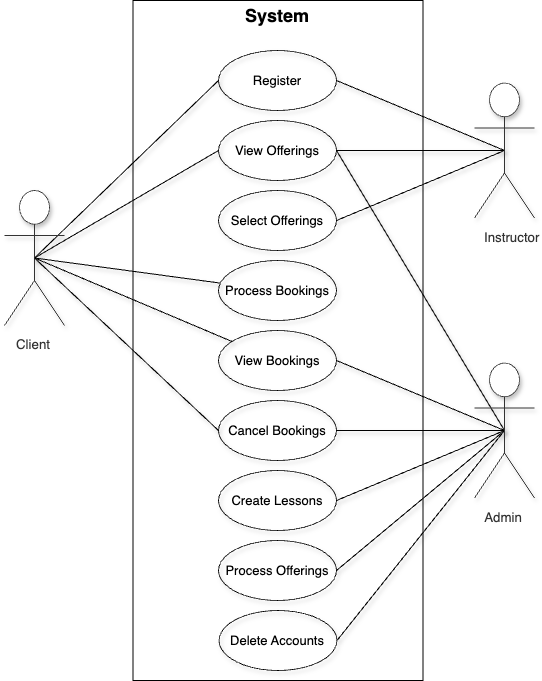

The diagram above was exported from draw.io. Its source (the exported page's mxGraphModel, read from the mxfile embedded in the PNG):
<mxGraphModel dx="1210" dy="1804" grid="1" gridSize="10" guides="1" tooltips="1" connect="1" arrows="1" fold="1" page="1" pageScale="1" pageWidth="850" pageHeight="1100" math="0" shadow="0">
  <root>
    <mxCell id="0" />
    <mxCell id="1" parent="0" />
    <mxCell id="5BEhfyaP0XdUgzNw4Kf7-1" style="rounded=0;orthogonalLoop=1;jettySize=auto;html=1;exitX=0.5;exitY=0.5;exitDx=0;exitDy=0;exitPerimeter=0;entryX=0;entryY=0.5;entryDx=0;entryDy=0;shadow=1;endArrow=none;endFill=0;" edge="1" parent="1" source="5BEhfyaP0XdUgzNw4Kf7-5" target="5BEhfyaP0XdUgzNw4Kf7-6">
      <mxGeometry relative="1" as="geometry" />
    </mxCell>
    <mxCell id="5BEhfyaP0XdUgzNw4Kf7-2" style="rounded=0;orthogonalLoop=1;jettySize=auto;html=1;exitX=0.5;exitY=0.5;exitDx=0;exitDy=0;exitPerimeter=0;entryX=0;entryY=0.5;entryDx=0;entryDy=0;shadow=1;endArrow=none;endFill=0;" edge="1" parent="1" source="5BEhfyaP0XdUgzNw4Kf7-5" target="5BEhfyaP0XdUgzNw4Kf7-7">
      <mxGeometry relative="1" as="geometry" />
    </mxCell>
    <mxCell id="5BEhfyaP0XdUgzNw4Kf7-3" style="rounded=0;orthogonalLoop=1;jettySize=auto;html=1;exitX=0.5;exitY=0.5;exitDx=0;exitDy=0;exitPerimeter=0;shadow=1;endArrow=none;endFill=0;" edge="1" parent="1" source="5BEhfyaP0XdUgzNw4Kf7-5" target="5BEhfyaP0XdUgzNw4Kf7-10">
      <mxGeometry relative="1" as="geometry" />
    </mxCell>
    <mxCell id="5BEhfyaP0XdUgzNw4Kf7-4" style="rounded=0;orthogonalLoop=1;jettySize=auto;html=1;exitX=0.5;exitY=0.5;exitDx=0;exitDy=0;exitPerimeter=0;entryX=0;entryY=0.5;entryDx=0;entryDy=0;shadow=1;endArrow=none;endFill=0;" edge="1" parent="1" source="5BEhfyaP0XdUgzNw4Kf7-5" target="5BEhfyaP0XdUgzNw4Kf7-11">
      <mxGeometry relative="1" as="geometry" />
    </mxCell>
    <mxCell id="5BEhfyaP0XdUgzNw4Kf7-5" value="Client" style="html=1;overflow=block;blockSpacing=1;shape=umlActor;labelPosition=center;verticalLabelPosition=bottom;verticalAlign=top;whiteSpace=nowrap;fontSize=13.3;fontFamily=Helvetica;fontColor=#333333;align=center;spacingLeft=8.6;spacingRight=8.6;spacingTop=9;spacing=3.7;strokeColor=#333333;strokeOpacity=100;rounded=1;absoluteArcSize=1;arcSize=7.5;fillColor=#ffffff;strokeWidth=0.8;lucidId=ykkh.cu3EusE;shadow=1;" vertex="1" parent="1">
      <mxGeometry x="140" y="-780" width="60" height="135" as="geometry" />
    </mxCell>
    <mxCell id="5BEhfyaP0XdUgzNw4Kf7-6" value="Register" style="html=1;overflow=block;blockSpacing=1;whiteSpace=wrap;ellipse;fontSize=13;spacing=3.8;strokeOpacity=100;fillOpacity=0;rounded=1;absoluteArcSize=1;arcSize=7.5;fillColor=#000000;strokeWidth=0.8;lucidId=ykkh1GcHnGc_;shadow=1;" vertex="1" parent="1">
      <mxGeometry x="354" y="-920" width="118" height="60" as="geometry" />
    </mxCell>
    <mxCell id="5BEhfyaP0XdUgzNw4Kf7-7" value="View Offerings" style="html=1;overflow=block;blockSpacing=1;whiteSpace=wrap;ellipse;fontSize=13;spacing=3.8;strokeOpacity=100;fillOpacity=0;rounded=1;absoluteArcSize=1;arcSize=7.5;fillColor=#000000;strokeWidth=0.8;lucidId=ykkh1GcHnGc_;shadow=1;" vertex="1" parent="1">
      <mxGeometry x="354" y="-850" width="118" height="60" as="geometry" />
    </mxCell>
    <mxCell id="5BEhfyaP0XdUgzNw4Kf7-8" value="Select Offerings" style="html=1;overflow=block;blockSpacing=1;whiteSpace=wrap;ellipse;fontSize=13;spacing=3.8;strokeOpacity=100;fillOpacity=0;rounded=1;absoluteArcSize=1;arcSize=7.5;fillColor=#000000;strokeWidth=0.8;lucidId=ykkh1GcHnGc_;shadow=1;" vertex="1" parent="1">
      <mxGeometry x="354" y="-780" width="118" height="60" as="geometry" />
    </mxCell>
    <mxCell id="5BEhfyaP0XdUgzNw4Kf7-9" value="Process Bookings" style="html=1;overflow=block;blockSpacing=1;whiteSpace=wrap;ellipse;fontSize=13;spacing=3.8;strokeOpacity=100;fillOpacity=0;rounded=1;absoluteArcSize=1;arcSize=7.5;fillColor=#000000;strokeWidth=0.8;lucidId=ykkh1GcHnGc_;shadow=1;" vertex="1" parent="1">
      <mxGeometry x="354" y="-710" width="118" height="60" as="geometry" />
    </mxCell>
    <mxCell id="5BEhfyaP0XdUgzNw4Kf7-10" value="View Bookings" style="html=1;overflow=block;blockSpacing=1;whiteSpace=wrap;ellipse;fontSize=13;spacing=3.8;strokeOpacity=100;fillOpacity=0;rounded=1;absoluteArcSize=1;arcSize=7.5;fillColor=#000000;strokeWidth=0.8;lucidId=ykkh1GcHnGc_;shadow=1;" vertex="1" parent="1">
      <mxGeometry x="354" y="-640" width="118" height="60" as="geometry" />
    </mxCell>
    <mxCell id="5BEhfyaP0XdUgzNw4Kf7-11" value="Cancel Bookings" style="html=1;overflow=block;blockSpacing=1;whiteSpace=wrap;ellipse;fontSize=13;spacing=3.8;strokeOpacity=100;fillOpacity=0;rounded=1;absoluteArcSize=1;arcSize=7.5;fillColor=#000000;strokeWidth=0.8;lucidId=ykkh1GcHnGc_;shadow=1;" vertex="1" parent="1">
      <mxGeometry x="354" y="-570" width="118" height="60" as="geometry" />
    </mxCell>
    <mxCell id="5BEhfyaP0XdUgzNw4Kf7-12" value="Create Lessons" style="html=1;overflow=block;blockSpacing=1;whiteSpace=wrap;ellipse;fontSize=13;spacing=3.8;strokeOpacity=100;fillOpacity=0;rounded=1;absoluteArcSize=1;arcSize=7.5;fillColor=#000000;strokeWidth=0.8;lucidId=ykkh1GcHnGc_;shadow=1;" vertex="1" parent="1">
      <mxGeometry x="354" y="-500" width="118" height="60" as="geometry" />
    </mxCell>
    <mxCell id="5BEhfyaP0XdUgzNw4Kf7-13" value="Process Offerings" style="html=1;overflow=block;blockSpacing=1;whiteSpace=wrap;ellipse;fontSize=13;spacing=3.8;strokeOpacity=100;fillOpacity=0;rounded=1;absoluteArcSize=1;arcSize=7.5;fillColor=#000000;strokeWidth=0.8;lucidId=ykkh1GcHnGc_;shadow=1;" vertex="1" parent="1">
      <mxGeometry x="354" y="-430" width="118" height="60" as="geometry" />
    </mxCell>
    <mxCell id="5BEhfyaP0XdUgzNw4Kf7-14" style="rounded=0;orthogonalLoop=1;jettySize=auto;html=1;exitX=0.5;exitY=0.5;exitDx=0;exitDy=0;exitPerimeter=0;entryX=1;entryY=0.5;entryDx=0;entryDy=0;shadow=1;endArrow=none;endFill=0;" edge="1" parent="1" source="5BEhfyaP0XdUgzNw4Kf7-17" target="5BEhfyaP0XdUgzNw4Kf7-6">
      <mxGeometry relative="1" as="geometry" />
    </mxCell>
    <mxCell id="5BEhfyaP0XdUgzNw4Kf7-15" style="rounded=0;orthogonalLoop=1;jettySize=auto;html=1;exitX=0.5;exitY=0.5;exitDx=0;exitDy=0;exitPerimeter=0;entryX=1;entryY=0.5;entryDx=0;entryDy=0;shadow=1;endArrow=none;endFill=0;" edge="1" parent="1" source="5BEhfyaP0XdUgzNw4Kf7-17" target="5BEhfyaP0XdUgzNw4Kf7-7">
      <mxGeometry relative="1" as="geometry" />
    </mxCell>
    <mxCell id="5BEhfyaP0XdUgzNw4Kf7-16" style="rounded=0;orthogonalLoop=1;jettySize=auto;html=1;exitX=0.5;exitY=0.5;exitDx=0;exitDy=0;exitPerimeter=0;entryX=1;entryY=0.5;entryDx=0;entryDy=0;shadow=1;endArrow=none;endFill=0;" edge="1" parent="1" source="5BEhfyaP0XdUgzNw4Kf7-17" target="5BEhfyaP0XdUgzNw4Kf7-8">
      <mxGeometry relative="1" as="geometry" />
    </mxCell>
    <mxCell id="5BEhfyaP0XdUgzNw4Kf7-17" value="Instructor" style="html=1;overflow=block;blockSpacing=1;shape=umlActor;labelPosition=center;verticalLabelPosition=bottom;verticalAlign=top;whiteSpace=nowrap;fontSize=13.3;fontFamily=Helvetica;fontColor=#333333;align=center;spacingLeft=8.6;spacingRight=8.6;spacingTop=9;spacing=3.7;strokeColor=#333333;strokeOpacity=100;rounded=1;absoluteArcSize=1;arcSize=7.5;fillColor=#ffffff;strokeWidth=0.8;lucidId=4wkhK6GHvmvA;shadow=1;" vertex="1" parent="1">
      <mxGeometry x="610" y="-887.5" width="60" height="135" as="geometry" />
    </mxCell>
    <mxCell id="5BEhfyaP0XdUgzNw4Kf7-18" style="rounded=0;orthogonalLoop=1;jettySize=auto;html=1;exitX=0.5;exitY=0.5;exitDx=0;exitDy=0;exitPerimeter=0;entryX=1;entryY=0.5;entryDx=0;entryDy=0;shadow=1;endArrow=none;endFill=0;" edge="1" parent="1" source="5BEhfyaP0XdUgzNw4Kf7-24" target="5BEhfyaP0XdUgzNw4Kf7-13">
      <mxGeometry relative="1" as="geometry" />
    </mxCell>
    <mxCell id="5BEhfyaP0XdUgzNw4Kf7-19" style="rounded=0;orthogonalLoop=1;jettySize=auto;html=1;exitX=0.5;exitY=0.5;exitDx=0;exitDy=0;exitPerimeter=0;entryX=1;entryY=0.5;entryDx=0;entryDy=0;shadow=1;endArrow=none;endFill=0;" edge="1" parent="1" source="5BEhfyaP0XdUgzNw4Kf7-24" target="5BEhfyaP0XdUgzNw4Kf7-12">
      <mxGeometry relative="1" as="geometry" />
    </mxCell>
    <mxCell id="5BEhfyaP0XdUgzNw4Kf7-20" style="rounded=0;orthogonalLoop=1;jettySize=auto;html=1;exitX=0.5;exitY=0.5;exitDx=0;exitDy=0;exitPerimeter=0;entryX=1;entryY=0.5;entryDx=0;entryDy=0;shadow=1;endArrow=none;endFill=0;" edge="1" parent="1" source="5BEhfyaP0XdUgzNw4Kf7-24" target="5BEhfyaP0XdUgzNw4Kf7-11">
      <mxGeometry relative="1" as="geometry" />
    </mxCell>
    <mxCell id="5BEhfyaP0XdUgzNw4Kf7-21" style="rounded=0;orthogonalLoop=1;jettySize=auto;html=1;exitX=0.5;exitY=0.5;exitDx=0;exitDy=0;exitPerimeter=0;entryX=1;entryY=0.5;entryDx=0;entryDy=0;shadow=1;endArrow=none;endFill=0;" edge="1" parent="1" source="5BEhfyaP0XdUgzNw4Kf7-24" target="5BEhfyaP0XdUgzNw4Kf7-10">
      <mxGeometry relative="1" as="geometry" />
    </mxCell>
    <mxCell id="5BEhfyaP0XdUgzNw4Kf7-22" style="rounded=0;orthogonalLoop=1;jettySize=auto;html=1;exitX=0.5;exitY=0.5;exitDx=0;exitDy=0;exitPerimeter=0;entryX=1;entryY=0.5;entryDx=0;entryDy=0;shadow=1;endArrow=none;endFill=0;" edge="1" parent="1" source="5BEhfyaP0XdUgzNw4Kf7-24" target="5BEhfyaP0XdUgzNw4Kf7-7">
      <mxGeometry relative="1" as="geometry" />
    </mxCell>
    <mxCell id="5BEhfyaP0XdUgzNw4Kf7-23" style="rounded=0;orthogonalLoop=1;jettySize=auto;html=1;exitX=0.5;exitY=0.5;exitDx=0;exitDy=0;exitPerimeter=0;entryX=1;entryY=0.5;entryDx=0;entryDy=0;shadow=1;endArrow=none;endFill=0;" edge="1" parent="1" source="5BEhfyaP0XdUgzNw4Kf7-24" target="5BEhfyaP0XdUgzNw4Kf7-26">
      <mxGeometry relative="1" as="geometry" />
    </mxCell>
    <mxCell id="5BEhfyaP0XdUgzNw4Kf7-24" value="Admin" style="html=1;overflow=block;blockSpacing=1;shape=umlActor;labelPosition=center;verticalLabelPosition=bottom;verticalAlign=top;whiteSpace=nowrap;fontSize=13.3;fontFamily=Helvetica;fontColor=#333333;align=center;spacingLeft=8.6;spacingRight=8.6;spacingTop=9;spacing=3.7;strokeColor=#333333;strokeOpacity=100;rounded=1;absoluteArcSize=1;arcSize=7.5;fillColor=#ffffff;strokeWidth=0.8;lucidId=mnkh86zzRku9;shadow=1;" vertex="1" parent="1">
      <mxGeometry x="610" y="-607.5" width="60" height="135" as="geometry" />
    </mxCell>
    <mxCell id="5BEhfyaP0XdUgzNw4Kf7-25" style="rounded=0;orthogonalLoop=1;jettySize=auto;html=1;exitX=0.5;exitY=0.5;exitDx=0;exitDy=0;exitPerimeter=0;shadow=1;endArrow=none;endFill=0;" edge="1" parent="1" source="5BEhfyaP0XdUgzNw4Kf7-5" target="5BEhfyaP0XdUgzNw4Kf7-9">
      <mxGeometry relative="1" as="geometry" />
    </mxCell>
    <mxCell id="5BEhfyaP0XdUgzNw4Kf7-26" value="Delete Accounts" style="html=1;overflow=block;blockSpacing=1;whiteSpace=wrap;ellipse;fontSize=13;spacing=3.8;strokeOpacity=100;fillOpacity=0;rounded=1;absoluteArcSize=1;arcSize=7.5;fillColor=#000000;strokeWidth=0.8;lucidId=ykkh1GcHnGc_;shadow=1;" vertex="1" parent="1">
      <mxGeometry x="354.5" y="-360" width="118" height="60" as="geometry" />
    </mxCell>
    <mxCell id="5BEhfyaP0XdUgzNw4Kf7-28" value="" style="rounded=0;whiteSpace=wrap;html=1;fillColor=none;" vertex="1" parent="1">
      <mxGeometry x="268.5" y="-970" width="290" height="680" as="geometry" />
    </mxCell>
    <mxCell id="5BEhfyaP0XdUgzNw4Kf7-29" value="&lt;b&gt;&lt;font style=&quot;font-size: 18px;&quot;&gt;System&lt;/font&gt;&lt;/b&gt;" style="text;html=1;align=center;verticalAlign=middle;whiteSpace=wrap;rounded=0;" vertex="1" parent="1">
      <mxGeometry x="383.5" y="-970" width="60" height="30" as="geometry" />
    </mxCell>
  </root>
</mxGraphModel>